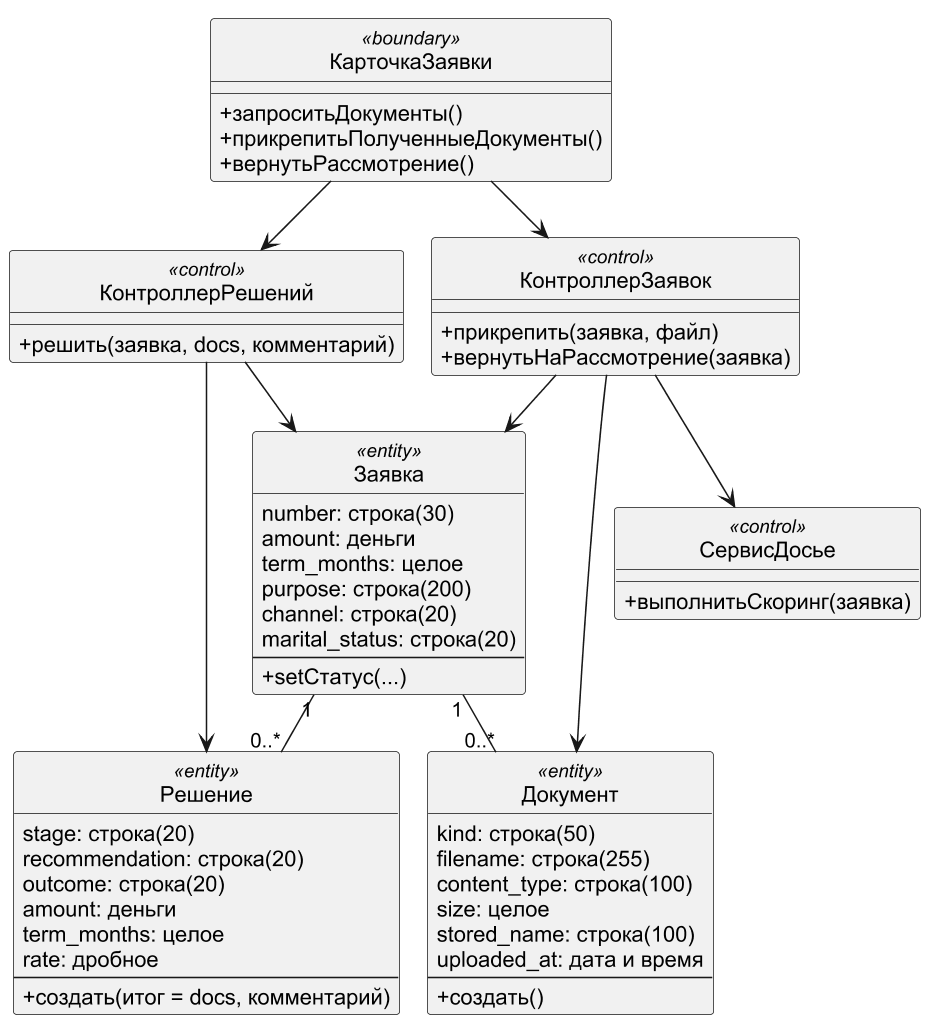

The diagram above was rendered by PlantUML. Its source (embedded in the PNG):
@startuml
!pragma layout smetana
skinparam dpi 150
skinparam defaultFontName Arial
skinparam shadowing false
skinparam monochrome true
hide circle
skinparam classAttributeIconSize 0
class КарточкаЗаявки <<boundary>> {
 +запроситьДокументы()
 +прикрепитьПолученныеДокументы()
 +вернутьРассмотрение()
}
class КонтроллерРешений <<control>> {
 +решить(заявка, docs, комментарий)
}
class Решение <<entity>> {
 {field} stage: строка(20)
 {field} recommendation: строка(20)
 {field} outcome: строка(20)
 {field} amount: деньги
 {field} term_months: целое
 {field} rate: дробное
 --
 +создать(итог = docs, комментарий)
}
class Заявка <<entity>> {
 {field} number: строка(30)
 {field} amount: деньги
 {field} term_months: целое
 {field} purpose: строка(200)
 {field} channel: строка(20)
 {field} marital_status: строка(20)
 --
 +setСтатус(...)
}
class КонтроллерЗаявок <<control>> {
 +прикрепить(заявка, файл)
 +вернутьНаРассмотрение(заявка)
}
class Документ <<entity>> {
 {field} kind: строка(50)
 {field} filename: строка(255)
 {field} content_type: строка(100)
 {field} size: целое
 {field} stored_name: строка(100)
 {field} uploaded_at: дата и время
 --
 +создать()
}
class СервисДосье <<control>> {
 +выполнитьСкоринг(заявка)
}
КарточкаЗаявки --> КонтроллерРешений
КонтроллерРешений --> Решение
КонтроллерРешений --> Заявка
КарточкаЗаявки --> КонтроллерЗаявок
КонтроллерЗаявок --> Документ
КонтроллерЗаявок --> Заявка
КонтроллерЗаявок --> СервисДосье
Заявка "1" -- "0..*" Документ
Заявка "1" -- "0..*" Решение
@enduml